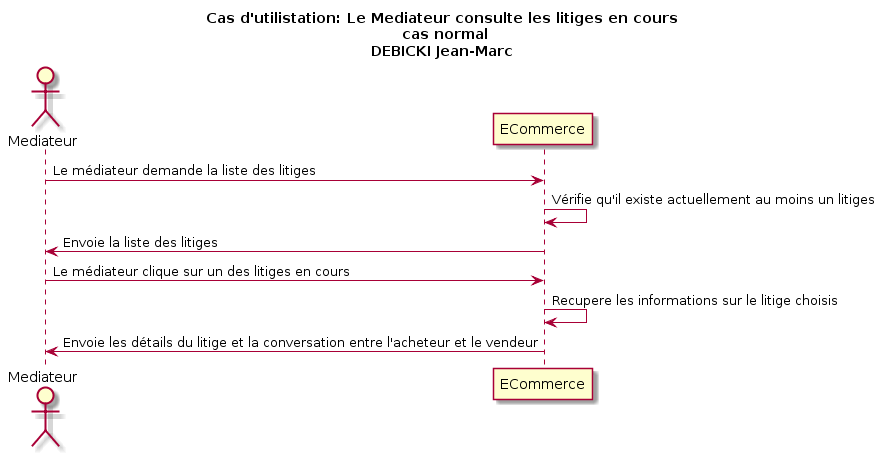

The diagram above was rendered by PlantUML. Its source (embedded in the PNG):
@startuml
title Cas d'utilistation: Le Mediateur consulte les litiges en cours\n cas normal\nDEBICKI Jean-Marc

actor Mediateur as v
participant ECommerce as e

v -> e: Le médiateur demande la liste des litiges
e -> e: Vérifie qu'il existe actuellement au moins un litiges
v <- e: Envoie la liste des litiges
v -> e: Le médiateur clique sur un des litiges en cours
e -> e: Recupere les informations sur le litige choisis
v <- e: Envoie les détails du litige et la conversation entre l'acheteur et le vendeur
@enduml